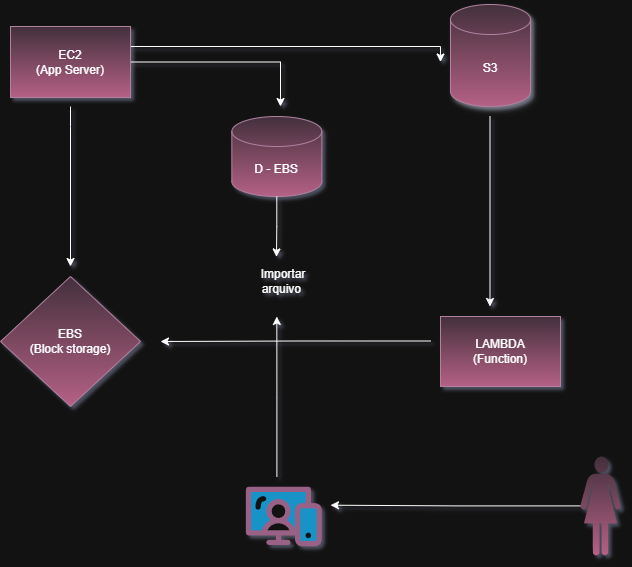

The diagram above was exported from draw.io. Its source (the exported page's mxGraphModel, read from the mxfile embedded in the PNG):
<mxGraphModel dx="1042" dy="527" grid="1" gridSize="10" guides="1" tooltips="1" connect="1" arrows="1" fold="1" page="1" pageScale="1" pageWidth="827" pageHeight="1169" math="0" shadow="1">
  <root>
    <mxCell id="0" />
    <mxCell id="1" parent="0" />
    <mxCell id="1keyuLzJhbdG3oqAjwHw-18" style="edgeStyle=orthogonalEdgeStyle;rounded=0;orthogonalLoop=1;jettySize=auto;html=1;exitX=0.5;exitY=1;exitDx=0;exitDy=0;exitPerimeter=0;" parent="1" edge="1">
      <mxGeometry relative="1" as="geometry">
        <mxPoint x="160" y="330" as="targetPoint" />
        <mxPoint x="160" y="170" as="sourcePoint" />
        <Array as="points">
          <mxPoint x="160" y="190" />
          <mxPoint x="160" y="190" />
        </Array>
      </mxGeometry>
    </mxCell>
    <mxCell id="1keyuLzJhbdG3oqAjwHw-9" style="edgeStyle=orthogonalEdgeStyle;rounded=0;orthogonalLoop=1;jettySize=auto;html=1;" parent="1" edge="1">
      <mxGeometry relative="1" as="geometry">
        <mxPoint x="579.5" y="370" as="targetPoint" />
        <mxPoint x="579.5" y="180" as="sourcePoint" />
      </mxGeometry>
    </mxCell>
    <mxCell id="1keyuLzJhbdG3oqAjwHw-5" value="&lt;font style=&quot;vertical-align: inherit;&quot; dir=&quot;auto&quot;&gt;&lt;font style=&quot;vertical-align: inherit;&quot; dir=&quot;auto&quot;&gt;S3&lt;/font&gt;&lt;/font&gt;" style="shape=cylinder3;whiteSpace=wrap;html=1;boundedLbl=1;backgroundOutline=1;size=15;fillColor=#e6d0de;strokeColor=#996185;shadow=1;gradientColor=#d5739d;" parent="1" vertex="1">
      <mxGeometry x="540" y="68" width="80" height="102" as="geometry" />
    </mxCell>
    <mxCell id="1keyuLzJhbdG3oqAjwHw-16" style="edgeStyle=orthogonalEdgeStyle;rounded=0;orthogonalLoop=1;jettySize=auto;html=1;" parent="1" edge="1">
      <mxGeometry relative="1" as="geometry">
        <mxPoint x="250" y="405" as="targetPoint" />
        <mxPoint x="520" y="404.5" as="sourcePoint" />
      </mxGeometry>
    </mxCell>
    <mxCell id="1keyuLzJhbdG3oqAjwHw-8" value="LAMBDA&lt;div&gt;(Function)&lt;/div&gt;" style="rounded=0;whiteSpace=wrap;html=1;fillColor=#e6d0de;strokeColor=#996185;gradientColor=#d5739d;" parent="1" vertex="1">
      <mxGeometry x="530" y="380" width="120" height="70" as="geometry" />
    </mxCell>
    <mxCell id="1keyuLzJhbdG3oqAjwHw-12" value="EBS&lt;div&gt;(Block storage)&lt;/div&gt;" style="rhombus;whiteSpace=wrap;html=1;fillColor=#e6d0de;strokeColor=#996185;gradientColor=#d5739d;" parent="1" vertex="1">
      <mxGeometry x="90" y="340" width="140" height="130" as="geometry" />
    </mxCell>
    <mxCell id="1keyuLzJhbdG3oqAjwHw-21" style="edgeStyle=orthogonalEdgeStyle;rounded=0;orthogonalLoop=1;jettySize=auto;html=1;" parent="1" source="1keyuLzJhbdG3oqAjwHw-20" edge="1">
      <mxGeometry relative="1" as="geometry">
        <mxPoint x="530" y="125.5" as="targetPoint" />
        <Array as="points">
          <mxPoint x="530" y="110" />
        </Array>
      </mxGeometry>
    </mxCell>
    <mxCell id="1keyuLzJhbdG3oqAjwHw-36" style="edgeStyle=orthogonalEdgeStyle;rounded=0;orthogonalLoop=1;jettySize=auto;html=1;exitX=1;exitY=0.5;exitDx=0;exitDy=0;" parent="1" source="1keyuLzJhbdG3oqAjwHw-20" edge="1">
      <mxGeometry relative="1" as="geometry">
        <mxPoint x="370" y="170" as="targetPoint" />
      </mxGeometry>
    </mxCell>
    <mxCell id="1keyuLzJhbdG3oqAjwHw-20" value="EC2&lt;div&gt;(App Server)&lt;/div&gt;" style="rounded=0;whiteSpace=wrap;html=1;fillColor=#e6d0de;strokeColor=#996185;gradientColor=#d5739d;" parent="1" vertex="1">
      <mxGeometry x="100" y="90" width="120" height="71" as="geometry" />
    </mxCell>
    <mxCell id="1keyuLzJhbdG3oqAjwHw-29" style="edgeStyle=orthogonalEdgeStyle;rounded=0;orthogonalLoop=1;jettySize=auto;html=1;" parent="1" source="1keyuLzJhbdG3oqAjwHw-22" edge="1">
      <mxGeometry relative="1" as="geometry">
        <mxPoint x="420" y="568.6999999999998" as="targetPoint" />
      </mxGeometry>
    </mxCell>
    <mxCell id="1keyuLzJhbdG3oqAjwHw-22" value="" style="verticalLabelPosition=bottom;sketch=0;html=1;fillColor=#e6d0de;verticalAlign=top;align=center;pointerEvents=1;shape=mxgraph.cisco_safe.design.actor_1;gradientColor=#d5739d;strokeColor=#996185;" parent="1" vertex="1">
      <mxGeometry x="670" y="520" width="40" height="98.7" as="geometry" />
    </mxCell>
    <mxCell id="1keyuLzJhbdG3oqAjwHw-30" style="edgeStyle=orthogonalEdgeStyle;rounded=0;orthogonalLoop=1;jettySize=auto;html=1;" parent="1" edge="1">
      <mxGeometry relative="1" as="geometry">
        <mxPoint x="366.3299999999999" y="380" as="targetPoint" />
        <mxPoint x="366.4000000000001" y="540.2004917784056" as="sourcePoint" />
      </mxGeometry>
    </mxCell>
    <mxCell id="1keyuLzJhbdG3oqAjwHw-26" value="D - EBS" style="shape=cylinder3;whiteSpace=wrap;html=1;boundedLbl=1;backgroundOutline=1;size=15;fillColor=#e6d0de;gradientColor=#d5739d;strokeColor=#996185;" parent="1" vertex="1">
      <mxGeometry x="321.33000000000004" y="180" width="90" height="80" as="geometry" />
    </mxCell>
    <mxCell id="1keyuLzJhbdG3oqAjwHw-31" value="Importar arquivo&amp;nbsp;" style="text;html=1;whiteSpace=wrap;strokeColor=none;fillColor=none;align=center;verticalAlign=middle;rounded=0;" parent="1" vertex="1">
      <mxGeometry x="343.35999999999996" y="320" width="60" height="50" as="geometry" />
    </mxCell>
    <mxCell id="1keyuLzJhbdG3oqAjwHw-35" value="" style="verticalLabelPosition=bottom;aspect=fixed;html=1;shape=mxgraph.salesforce.web;fillColorStyles=fillColor2,fillColor3,fillColor4;fillColor2=light-dark(#032d60, #996185);fillColor3=#0d9dda;fillColor4=#ffffff;fillColor=none;strokeColor=none;" parent="1" vertex="1">
      <mxGeometry x="335.38" y="550" width="75.95" height="60" as="geometry" />
    </mxCell>
    <mxCell id="1keyuLzJhbdG3oqAjwHw-38" style="edgeStyle=orthogonalEdgeStyle;rounded=0;orthogonalLoop=1;jettySize=auto;html=1;entryX=0.377;entryY=0.008;entryDx=0;entryDy=0;entryPerimeter=0;" parent="1" source="1keyuLzJhbdG3oqAjwHw-26" target="1keyuLzJhbdG3oqAjwHw-31" edge="1">
      <mxGeometry relative="1" as="geometry" />
    </mxCell>
  </root>
</mxGraphModel>